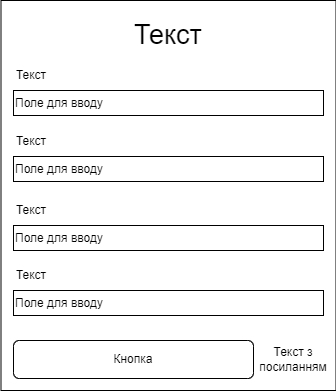

The diagram above was exported from draw.io. Its source (the exported page's mxGraphModel, read from the mxfile embedded in the PNG):
<mxGraphModel dx="1050" dy="565" grid="1" gridSize="10" guides="1" tooltips="1" connect="1" arrows="1" fold="1" page="1" pageScale="1" pageWidth="1169" pageHeight="827" math="0" shadow="0">
  <root>
    <mxCell id="0" />
    <mxCell id="1" parent="0" />
    <mxCell id="BhS28cAUDIW34_o0ImL9-1" value="" style="rounded=0;whiteSpace=wrap;html=1;" vertex="1" parent="1">
      <mxGeometry x="417.5" y="260" width="335" height="390" as="geometry" />
    </mxCell>
    <mxCell id="BhS28cAUDIW34_o0ImL9-2" value="&lt;font style=&quot;font-size: 27px;&quot;&gt;Текст&lt;/font&gt;" style="text;html=1;align=center;verticalAlign=middle;whiteSpace=wrap;rounded=0;" vertex="1" parent="1">
      <mxGeometry x="555" y="280" width="60" height="30" as="geometry" />
    </mxCell>
    <mxCell id="BhS28cAUDIW34_o0ImL9-3" value="Текст" style="text;html=1;align=center;verticalAlign=middle;whiteSpace=wrap;rounded=0;" vertex="1" parent="1">
      <mxGeometry x="417.5" y="320" width="60" height="30" as="geometry" />
    </mxCell>
    <mxCell id="BhS28cAUDIW34_o0ImL9-4" value="Поле для вводу" style="rounded=0;whiteSpace=wrap;html=1;align=left;" vertex="1" parent="1">
      <mxGeometry x="430" y="350" width="310" height="25" as="geometry" />
    </mxCell>
    <mxCell id="BhS28cAUDIW34_o0ImL9-9" value="Кнопка" style="rounded=1;whiteSpace=wrap;html=1;" vertex="1" parent="1">
      <mxGeometry x="430" y="600" width="240" height="38" as="geometry" />
    </mxCell>
    <mxCell id="BhS28cAUDIW34_o0ImL9-10" value="Текст" style="text;html=1;align=center;verticalAlign=middle;whiteSpace=wrap;rounded=0;" vertex="1" parent="1">
      <mxGeometry x="417.5" y="386" width="60" height="30" as="geometry" />
    </mxCell>
    <mxCell id="BhS28cAUDIW34_o0ImL9-11" value="&lt;span style=&quot;text-align: center;&quot;&gt;Поле для вводу&lt;/span&gt;" style="rounded=0;whiteSpace=wrap;html=1;align=left;" vertex="1" parent="1">
      <mxGeometry x="430" y="416" width="310" height="25" as="geometry" />
    </mxCell>
    <mxCell id="BhS28cAUDIW34_o0ImL9-12" value="Текст" style="text;html=1;align=center;verticalAlign=middle;whiteSpace=wrap;rounded=0;" vertex="1" parent="1">
      <mxGeometry x="417.5" y="455" width="60" height="30" as="geometry" />
    </mxCell>
    <mxCell id="BhS28cAUDIW34_o0ImL9-13" value="Поле для вводу" style="rounded=0;whiteSpace=wrap;html=1;align=left;" vertex="1" parent="1">
      <mxGeometry x="430" y="485" width="310" height="25" as="geometry" />
    </mxCell>
    <mxCell id="BhS28cAUDIW34_o0ImL9-14" value="Текст з посиланням" style="text;html=1;align=center;verticalAlign=middle;whiteSpace=wrap;rounded=0;" vertex="1" parent="1">
      <mxGeometry x="680" y="604" width="60" height="30" as="geometry" />
    </mxCell>
    <mxCell id="BhS28cAUDIW34_o0ImL9-15" value="Текст" style="text;html=1;align=center;verticalAlign=middle;whiteSpace=wrap;rounded=0;" vertex="1" parent="1">
      <mxGeometry x="417.5" y="520" width="60" height="30" as="geometry" />
    </mxCell>
    <mxCell id="BhS28cAUDIW34_o0ImL9-16" value="Поле для вводу" style="rounded=0;whiteSpace=wrap;html=1;align=left;" vertex="1" parent="1">
      <mxGeometry x="430" y="550" width="310" height="25" as="geometry" />
    </mxCell>
  </root>
</mxGraphModel>